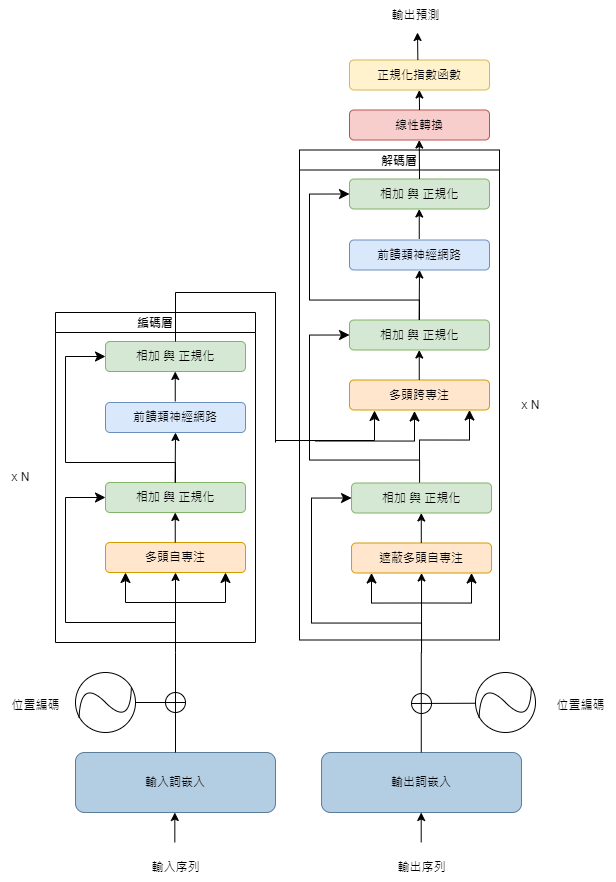

The diagram above was exported from draw.io. Its source (the exported page's mxGraphModel, read from the mxfile embedded in the PNG):
<mxGraphModel dx="955" dy="562" grid="1" gridSize="10" guides="1" tooltips="1" connect="1" arrows="1" fold="1" page="1" pageScale="1" pageWidth="827" pageHeight="1169" math="0" shadow="0">
  <root>
    <mxCell id="0" />
    <mxCell id="1" parent="0" />
    <mxCell id="6ofpiV4j_w3UJAQtmIMs-85" value="解碼層" style="swimlane;startSize=20;" vertex="1" connectable="0" parent="1">
      <mxGeometry x="299" y="159.5" width="200" height="490" as="geometry" />
    </mxCell>
    <mxCell id="output_embedding" value="輸入詞嵌入" style="rounded=1;whiteSpace=wrap;html=1;fillColor=#b3cde3;strokeColor=#5a7d9a;" parent="1" vertex="1">
      <mxGeometry x="74.99999999999997" y="762" width="200" height="60" as="geometry" />
    </mxCell>
    <mxCell id="6ofpiV4j_w3UJAQtmIMs-8" value="多頭自專注" style="rounded=1;whiteSpace=wrap;html=1;fillColor=#ffe6cc;strokeColor=#d79b00;" vertex="1" parent="1">
      <mxGeometry x="105" y="552" width="140" height="30" as="geometry" />
    </mxCell>
    <mxCell id="6ofpiV4j_w3UJAQtmIMs-11" value="相加 與 正規化" style="rounded=1;whiteSpace=wrap;html=1;fillColor=#d5e8d4;strokeColor=#82b366;" vertex="1" parent="1">
      <mxGeometry x="105" y="492" width="140" height="30" as="geometry" />
    </mxCell>
    <mxCell id="6ofpiV4j_w3UJAQtmIMs-12" value="前饋類神經網路" style="rounded=1;whiteSpace=wrap;html=1;fillColor=#dae8fc;strokeColor=#6c8ebf;" vertex="1" parent="1">
      <mxGeometry x="105" y="412" width="140" height="30" as="geometry" />
    </mxCell>
    <mxCell id="6ofpiV4j_w3UJAQtmIMs-13" value="" style="endArrow=classic;html=1;rounded=0;entryX=0.5;entryY=1;entryDx=0;entryDy=0;" edge="1" parent="1" target="6ofpiV4j_w3UJAQtmIMs-8">
      <mxGeometry width="50" height="50" relative="1" as="geometry">
        <mxPoint x="175" y="662" as="sourcePoint" />
        <mxPoint x="585" y="592" as="targetPoint" />
      </mxGeometry>
    </mxCell>
    <mxCell id="6ofpiV4j_w3UJAQtmIMs-17" value="" style="edgeStyle=segmentEdgeStyle;endArrow=classic;html=1;curved=0;rounded=0;endSize=8;startSize=8;" edge="1" parent="1">
      <mxGeometry width="50" height="50" relative="1" as="geometry">
        <mxPoint x="175" y="612" as="sourcePoint" />
        <mxPoint x="225" y="582" as="targetPoint" />
      </mxGeometry>
    </mxCell>
    <mxCell id="6ofpiV4j_w3UJAQtmIMs-18" value="" style="edgeStyle=segmentEdgeStyle;endArrow=classic;html=1;curved=0;rounded=0;endSize=8;startSize=8;" edge="1" parent="1">
      <mxGeometry width="50" height="50" relative="1" as="geometry">
        <mxPoint x="175" y="612" as="sourcePoint" />
        <mxPoint x="125" y="582" as="targetPoint" />
      </mxGeometry>
    </mxCell>
    <mxCell id="6ofpiV4j_w3UJAQtmIMs-19" value="" style="edgeStyle=segmentEdgeStyle;endArrow=classic;html=1;curved=0;rounded=0;endSize=8;startSize=8;entryX=0;entryY=0.5;entryDx=0;entryDy=0;" edge="1" parent="1" target="6ofpiV4j_w3UJAQtmIMs-11">
      <mxGeometry width="50" height="50" relative="1" as="geometry">
        <mxPoint x="175" y="652" as="sourcePoint" />
        <mxPoint x="125" y="622" as="targetPoint" />
        <Array as="points">
          <mxPoint x="175" y="632" />
          <mxPoint x="65" y="632" />
          <mxPoint x="65" y="507" />
        </Array>
      </mxGeometry>
    </mxCell>
    <mxCell id="6ofpiV4j_w3UJAQtmIMs-24" value="" style="edgeStyle=segmentEdgeStyle;endArrow=classic;html=1;curved=0;rounded=0;endSize=8;startSize=8;entryX=0;entryY=0.5;entryDx=0;entryDy=0;" edge="1" parent="1" target="6ofpiV4j_w3UJAQtmIMs-35">
      <mxGeometry width="50" height="50" relative="1" as="geometry">
        <mxPoint x="175" y="492" as="sourcePoint" />
        <mxPoint x="105" y="347" as="targetPoint" />
        <Array as="points">
          <mxPoint x="175" y="472" />
          <mxPoint x="65" y="472" />
          <mxPoint x="65" y="366" />
        </Array>
      </mxGeometry>
    </mxCell>
    <mxCell id="6ofpiV4j_w3UJAQtmIMs-28" value="" style="endArrow=classic;html=1;rounded=0;" edge="1" parent="1">
      <mxGeometry width="50" height="50" relative="1" as="geometry">
        <mxPoint x="174.6" y="492" as="sourcePoint" />
        <mxPoint x="175" y="442" as="targetPoint" />
      </mxGeometry>
    </mxCell>
    <mxCell id="6ofpiV4j_w3UJAQtmIMs-30" value="" style="endArrow=classic;html=1;rounded=0;entryX=0.5;entryY=1;entryDx=0;entryDy=0;" edge="1" parent="1">
      <mxGeometry width="50" height="50" relative="1" as="geometry">
        <mxPoint x="174.75" y="552" as="sourcePoint" />
        <mxPoint x="174.75" y="522" as="targetPoint" />
      </mxGeometry>
    </mxCell>
    <mxCell id="6ofpiV4j_w3UJAQtmIMs-35" value="相加 與 正規化" style="rounded=1;whiteSpace=wrap;html=1;fillColor=#d5e8d4;strokeColor=#82b366;" vertex="1" parent="1">
      <mxGeometry x="105" y="351" width="140" height="30" as="geometry" />
    </mxCell>
    <mxCell id="6ofpiV4j_w3UJAQtmIMs-36" value="" style="endArrow=classic;html=1;rounded=0;entryX=0.5;entryY=1;entryDx=0;entryDy=0;" edge="1" parent="1">
      <mxGeometry width="50" height="50" relative="1" as="geometry">
        <mxPoint x="174.75" y="411" as="sourcePoint" />
        <mxPoint x="174.75" y="381" as="targetPoint" />
      </mxGeometry>
    </mxCell>
    <mxCell id="6ofpiV4j_w3UJAQtmIMs-38" value="編碼層" style="swimlane;startSize=20;" vertex="1" connectable="0" parent="1">
      <mxGeometry x="55" y="322" width="200" height="330" as="geometry" />
    </mxCell>
    <mxCell id="6ofpiV4j_w3UJAQtmIMs-74" value="" style="edgeStyle=elbowEdgeStyle;elbow=vertical;endArrow=none;html=1;curved=0;rounded=0;endSize=8;startSize=8;endFill=0;" edge="1" parent="6ofpiV4j_w3UJAQtmIMs-38">
      <mxGeometry width="50" height="50" relative="1" as="geometry">
        <mxPoint x="120" y="29" as="sourcePoint" />
        <mxPoint x="220" y="130" as="targetPoint" />
        <Array as="points">
          <mxPoint x="140" y="-20" />
        </Array>
      </mxGeometry>
    </mxCell>
    <mxCell id="6ofpiV4j_w3UJAQtmIMs-39" value="多頭跨專注" style="rounded=1;whiteSpace=wrap;html=1;fillColor=#ffe6cc;strokeColor=#d79b00;" vertex="1" parent="1">
      <mxGeometry x="349" y="389.5" width="140" height="30" as="geometry" />
    </mxCell>
    <mxCell id="6ofpiV4j_w3UJAQtmIMs-40" value="相加 與 正規化" style="rounded=1;whiteSpace=wrap;html=1;fillColor=#d5e8d4;strokeColor=#82b366;" vertex="1" parent="1">
      <mxGeometry x="349" y="329.5" width="140" height="30" as="geometry" />
    </mxCell>
    <mxCell id="6ofpiV4j_w3UJAQtmIMs-41" value="前饋類神經網路" style="rounded=1;whiteSpace=wrap;html=1;fillColor=#dae8fc;strokeColor=#6c8ebf;" vertex="1" parent="1">
      <mxGeometry x="349" y="249.5" width="140" height="30" as="geometry" />
    </mxCell>
    <mxCell id="6ofpiV4j_w3UJAQtmIMs-43" value="" style="edgeStyle=segmentEdgeStyle;endArrow=classic;html=1;curved=0;rounded=0;endSize=8;startSize=8;" edge="1" parent="1">
      <mxGeometry width="50" height="50" relative="1" as="geometry">
        <mxPoint x="419" y="449.5" as="sourcePoint" />
        <mxPoint x="469" y="419.5" as="targetPoint" />
      </mxGeometry>
    </mxCell>
    <mxCell id="6ofpiV4j_w3UJAQtmIMs-45" value="" style="edgeStyle=segmentEdgeStyle;endArrow=classic;html=1;curved=0;rounded=0;endSize=8;startSize=8;entryX=0;entryY=0.5;entryDx=0;entryDy=0;exitX=0.486;exitY=0.1;exitDx=0;exitDy=0;exitPerimeter=0;" edge="1" parent="1" target="6ofpiV4j_w3UJAQtmIMs-40" source="6ofpiV4j_w3UJAQtmIMs-60">
      <mxGeometry width="50" height="50" relative="1" as="geometry">
        <mxPoint x="419" y="489.5" as="sourcePoint" />
        <mxPoint x="369" y="459.5" as="targetPoint" />
        <Array as="points">
          <mxPoint x="419" y="469.5" />
          <mxPoint x="309" y="469.5" />
          <mxPoint x="309" y="344.5" />
        </Array>
      </mxGeometry>
    </mxCell>
    <mxCell id="6ofpiV4j_w3UJAQtmIMs-46" value="" style="edgeStyle=segmentEdgeStyle;endArrow=classic;html=1;curved=0;rounded=0;endSize=8;startSize=8;entryX=0;entryY=0.5;entryDx=0;entryDy=0;" edge="1" parent="1" target="6ofpiV4j_w3UJAQtmIMs-49">
      <mxGeometry width="50" height="50" relative="1" as="geometry">
        <mxPoint x="419" y="329.5" as="sourcePoint" />
        <mxPoint x="349" y="184.5" as="targetPoint" />
        <Array as="points">
          <mxPoint x="419" y="309.5" />
          <mxPoint x="309" y="309.5" />
          <mxPoint x="309" y="203.5" />
        </Array>
      </mxGeometry>
    </mxCell>
    <mxCell id="6ofpiV4j_w3UJAQtmIMs-47" value="" style="endArrow=classic;html=1;rounded=0;" edge="1" parent="1">
      <mxGeometry width="50" height="50" relative="1" as="geometry">
        <mxPoint x="418.6" y="329.5" as="sourcePoint" />
        <mxPoint x="419" y="279.5" as="targetPoint" />
      </mxGeometry>
    </mxCell>
    <mxCell id="6ofpiV4j_w3UJAQtmIMs-48" value="" style="endArrow=classic;html=1;rounded=0;entryX=0.5;entryY=1;entryDx=0;entryDy=0;" edge="1" parent="1">
      <mxGeometry width="50" height="50" relative="1" as="geometry">
        <mxPoint x="418.75" y="389.5" as="sourcePoint" />
        <mxPoint x="418.75" y="359.5" as="targetPoint" />
      </mxGeometry>
    </mxCell>
    <mxCell id="6ofpiV4j_w3UJAQtmIMs-49" value="相加 與 正規化" style="rounded=1;whiteSpace=wrap;html=1;fillColor=#d5e8d4;strokeColor=#82b366;" vertex="1" parent="1">
      <mxGeometry x="349" y="188.5" width="140" height="30" as="geometry" />
    </mxCell>
    <mxCell id="6ofpiV4j_w3UJAQtmIMs-50" value="" style="endArrow=classic;html=1;rounded=0;entryX=0.5;entryY=1;entryDx=0;entryDy=0;" edge="1" parent="1">
      <mxGeometry width="50" height="50" relative="1" as="geometry">
        <mxPoint x="418.75" y="248.5" as="sourcePoint" />
        <mxPoint x="418.75" y="218.5" as="targetPoint" />
      </mxGeometry>
    </mxCell>
    <mxCell id="6ofpiV4j_w3UJAQtmIMs-59" value="遮蔽多頭自專注" style="rounded=1;whiteSpace=wrap;html=1;fillColor=#ffe6cc;strokeColor=#d79b00;" vertex="1" parent="1">
      <mxGeometry x="351.03" y="552.5" width="140" height="30" as="geometry" />
    </mxCell>
    <mxCell id="6ofpiV4j_w3UJAQtmIMs-60" value="相加 與 正規化" style="rounded=1;whiteSpace=wrap;html=1;fillColor=#d5e8d4;strokeColor=#82b366;" vertex="1" parent="1">
      <mxGeometry x="351.03" y="492.5" width="140" height="30" as="geometry" />
    </mxCell>
    <mxCell id="6ofpiV4j_w3UJAQtmIMs-61" value="" style="endArrow=classic;html=1;rounded=0;entryX=0.5;entryY=1;entryDx=0;entryDy=0;" edge="1" target="6ofpiV4j_w3UJAQtmIMs-59" parent="1">
      <mxGeometry width="50" height="50" relative="1" as="geometry">
        <mxPoint x="421.03" y="662.5" as="sourcePoint" />
        <mxPoint x="831.03" y="592.5" as="targetPoint" />
      </mxGeometry>
    </mxCell>
    <mxCell id="6ofpiV4j_w3UJAQtmIMs-62" value="" style="edgeStyle=segmentEdgeStyle;endArrow=classic;html=1;curved=0;rounded=0;endSize=8;startSize=8;" edge="1" parent="1">
      <mxGeometry width="50" height="50" relative="1" as="geometry">
        <mxPoint x="421.03" y="612.5" as="sourcePoint" />
        <mxPoint x="471.03" y="582.5" as="targetPoint" />
      </mxGeometry>
    </mxCell>
    <mxCell id="6ofpiV4j_w3UJAQtmIMs-63" value="" style="edgeStyle=segmentEdgeStyle;endArrow=classic;html=1;curved=0;rounded=0;endSize=8;startSize=8;" edge="1" parent="1">
      <mxGeometry width="50" height="50" relative="1" as="geometry">
        <mxPoint x="421.03" y="612.5" as="sourcePoint" />
        <mxPoint x="371.03" y="582.5" as="targetPoint" />
      </mxGeometry>
    </mxCell>
    <mxCell id="6ofpiV4j_w3UJAQtmIMs-64" value="" style="edgeStyle=segmentEdgeStyle;endArrow=classic;html=1;curved=0;rounded=0;endSize=8;startSize=8;entryX=0;entryY=0.5;entryDx=0;entryDy=0;" edge="1" target="6ofpiV4j_w3UJAQtmIMs-60" parent="1">
      <mxGeometry width="50" height="50" relative="1" as="geometry">
        <mxPoint x="421.03" y="652.5" as="sourcePoint" />
        <mxPoint x="371.03" y="622.5" as="targetPoint" />
        <Array as="points">
          <mxPoint x="421.03" y="632.5" />
          <mxPoint x="311.03" y="632.5" />
          <mxPoint x="311.03" y="507.5" />
        </Array>
      </mxGeometry>
    </mxCell>
    <mxCell id="6ofpiV4j_w3UJAQtmIMs-65" value="" style="endArrow=classic;html=1;rounded=0;entryX=0.5;entryY=1;entryDx=0;entryDy=0;" edge="1" parent="1">
      <mxGeometry width="50" height="50" relative="1" as="geometry">
        <mxPoint x="420.78" y="552.5" as="sourcePoint" />
        <mxPoint x="420.78" y="522.5" as="targetPoint" />
      </mxGeometry>
    </mxCell>
    <mxCell id="6ofpiV4j_w3UJAQtmIMs-67" value="" style="endArrow=none;html=1;rounded=0;" edge="1" parent="1">
      <mxGeometry width="50" height="50" relative="1" as="geometry">
        <mxPoint x="419" y="469.5" as="sourcePoint" />
        <mxPoint x="419" y="449.5" as="targetPoint" />
      </mxGeometry>
    </mxCell>
    <mxCell id="6ofpiV4j_w3UJAQtmIMs-68" value="" style="edgeStyle=segmentEdgeStyle;endArrow=classic;html=1;curved=0;rounded=0;endSize=8;startSize=8;" edge="1" parent="1">
      <mxGeometry width="50" height="50" relative="1" as="geometry">
        <mxPoint x="275" y="450" as="sourcePoint" />
        <mxPoint x="374" y="420" as="targetPoint" />
      </mxGeometry>
    </mxCell>
    <mxCell id="6ofpiV4j_w3UJAQtmIMs-69" value="" style="edgeStyle=segmentEdgeStyle;endArrow=classic;html=1;curved=0;rounded=0;endSize=8;startSize=8;" edge="1" parent="1">
      <mxGeometry width="50" height="50" relative="1" as="geometry">
        <mxPoint x="315" y="450.5" as="sourcePoint" />
        <mxPoint x="414" y="420.5" as="targetPoint" />
      </mxGeometry>
    </mxCell>
    <mxCell id="6ofpiV4j_w3UJAQtmIMs-77" value="" style="endArrow=classic;html=1;rounded=0;entryX=0.5;entryY=1;entryDx=0;entryDy=0;exitX=0.5;exitY=0;exitDx=0;exitDy=0;" edge="1" parent="1" source="6ofpiV4j_w3UJAQtmIMs-49">
      <mxGeometry width="50" height="50" relative="1" as="geometry">
        <mxPoint x="418.75" y="179.5" as="sourcePoint" />
        <mxPoint x="418.75" y="149.5" as="targetPoint" />
      </mxGeometry>
    </mxCell>
    <mxCell id="6ofpiV4j_w3UJAQtmIMs-78" value="線性轉換" style="rounded=1;whiteSpace=wrap;html=1;fillColor=#f8cecc;strokeColor=#b85450;" vertex="1" parent="1">
      <mxGeometry x="349" y="119.5" width="140" height="30" as="geometry" />
    </mxCell>
    <mxCell id="6ofpiV4j_w3UJAQtmIMs-83" value="正規化指數函數" style="rounded=1;whiteSpace=wrap;html=1;fillColor=#fff2cc;strokeColor=#d6b656;" vertex="1" parent="1">
      <mxGeometry x="349" y="69.5" width="140" height="30" as="geometry" />
    </mxCell>
    <mxCell id="6ofpiV4j_w3UJAQtmIMs-88" value="" style="endArrow=classic;html=1;rounded=0;entryX=0.5;entryY=1;entryDx=0;entryDy=0;" edge="1" parent="1">
      <mxGeometry width="50" height="50" relative="1" as="geometry">
        <mxPoint x="419" y="119.5" as="sourcePoint" />
        <mxPoint x="418.8" y="99.5" as="targetPoint" />
      </mxGeometry>
    </mxCell>
    <mxCell id="6ofpiV4j_w3UJAQtmIMs-89" value="" style="ellipse;whiteSpace=wrap;html=1;" vertex="1" parent="1">
      <mxGeometry x="475" y="682" width="60" height="60" as="geometry" />
    </mxCell>
    <mxCell id="6ofpiV4j_w3UJAQtmIMs-90" value="" style="curved=1;endArrow=none;html=1;rounded=0;endFill=0;entryX=0.93;entryY=0.255;entryDx=0;entryDy=0;entryPerimeter=0;exitX=0.06;exitY=0.757;exitDx=0;exitDy=0;exitPerimeter=0;" edge="1" parent="1" source="6ofpiV4j_w3UJAQtmIMs-89" target="6ofpiV4j_w3UJAQtmIMs-89">
      <mxGeometry width="50" height="50" relative="1" as="geometry">
        <mxPoint x="480" y="737" as="sourcePoint" />
        <mxPoint x="530" y="687" as="targetPoint" />
        <Array as="points">
          <mxPoint x="480" y="687" />
          <mxPoint x="530" y="737" />
        </Array>
      </mxGeometry>
    </mxCell>
    <mxCell id="6ofpiV4j_w3UJAQtmIMs-91" value="" style="ellipse;whiteSpace=wrap;html=1;" vertex="1" parent="1">
      <mxGeometry x="75" y="682" width="60" height="60" as="geometry" />
    </mxCell>
    <mxCell id="6ofpiV4j_w3UJAQtmIMs-92" value="" style="curved=1;endArrow=none;html=1;rounded=0;endFill=0;entryX=0.93;entryY=0.255;entryDx=0;entryDy=0;entryPerimeter=0;exitX=0.06;exitY=0.757;exitDx=0;exitDy=0;exitPerimeter=0;" edge="1" source="6ofpiV4j_w3UJAQtmIMs-91" target="6ofpiV4j_w3UJAQtmIMs-91" parent="1">
      <mxGeometry width="50" height="50" relative="1" as="geometry">
        <mxPoint x="80" y="737" as="sourcePoint" />
        <mxPoint x="130" y="687" as="targetPoint" />
        <Array as="points">
          <mxPoint x="80" y="687" />
          <mxPoint x="130" y="737" />
        </Array>
      </mxGeometry>
    </mxCell>
    <mxCell id="6ofpiV4j_w3UJAQtmIMs-94" value="" style="ellipse;whiteSpace=wrap;html=1;aspect=fixed;" vertex="1" parent="1">
      <mxGeometry x="165" y="702" width="20" height="20" as="geometry" />
    </mxCell>
    <mxCell id="6ofpiV4j_w3UJAQtmIMs-97" value="" style="endArrow=none;html=1;rounded=0;" edge="1" parent="1">
      <mxGeometry width="50" height="50" relative="1" as="geometry">
        <mxPoint x="175" y="762" as="sourcePoint" />
        <mxPoint x="175" y="662" as="targetPoint" />
      </mxGeometry>
    </mxCell>
    <mxCell id="6ofpiV4j_w3UJAQtmIMs-99" value="" style="ellipse;whiteSpace=wrap;html=1;aspect=fixed;" vertex="1" parent="1">
      <mxGeometry x="411.03" y="703" width="20" height="20" as="geometry" />
    </mxCell>
    <mxCell id="6ofpiV4j_w3UJAQtmIMs-100" value="輸出詞嵌入" style="rounded=1;whiteSpace=wrap;html=1;fillColor=#b3cde3;strokeColor=#5a7d9a;" vertex="1" parent="1">
      <mxGeometry x="321.03" y="762" width="200" height="60" as="geometry" />
    </mxCell>
    <mxCell id="6ofpiV4j_w3UJAQtmIMs-101" value="" style="endArrow=none;html=1;rounded=0;" edge="1" parent="1">
      <mxGeometry width="50" height="50" relative="1" as="geometry">
        <mxPoint x="420.77" y="762" as="sourcePoint" />
        <mxPoint x="420.77" y="662" as="targetPoint" />
      </mxGeometry>
    </mxCell>
    <mxCell id="6ofpiV4j_w3UJAQtmIMs-102" value="" style="endArrow=none;html=1;rounded=0;entryX=1;entryY=0.5;entryDx=0;entryDy=0;" edge="1" parent="1" target="6ofpiV4j_w3UJAQtmIMs-94">
      <mxGeometry width="50" height="50" relative="1" as="geometry">
        <mxPoint x="135" y="712" as="sourcePoint" />
        <mxPoint x="185" y="662" as="targetPoint" />
      </mxGeometry>
    </mxCell>
    <mxCell id="6ofpiV4j_w3UJAQtmIMs-103" value="" style="endArrow=none;html=1;rounded=0;entryX=1;entryY=0.5;entryDx=0;entryDy=0;exitX=0;exitY=0.5;exitDx=0;exitDy=0;" edge="1" parent="1" source="6ofpiV4j_w3UJAQtmIMs-99">
      <mxGeometry width="50" height="50" relative="1" as="geometry">
        <mxPoint x="425" y="712.74" as="sourcePoint" />
        <mxPoint x="475" y="712.74" as="targetPoint" />
      </mxGeometry>
    </mxCell>
    <mxCell id="6ofpiV4j_w3UJAQtmIMs-108" value="" style="endArrow=classic;html=1;rounded=0;entryX=0.5;entryY=1;entryDx=0;entryDy=0;" edge="1" parent="1">
      <mxGeometry width="50" height="50" relative="1" as="geometry">
        <mxPoint x="174.33" y="852" as="sourcePoint" />
        <mxPoint x="174.33" y="822" as="targetPoint" />
      </mxGeometry>
    </mxCell>
    <mxCell id="6ofpiV4j_w3UJAQtmIMs-109" value="" style="endArrow=classic;html=1;rounded=0;entryX=0.5;entryY=1;entryDx=0;entryDy=0;" edge="1" parent="1">
      <mxGeometry width="50" height="50" relative="1" as="geometry">
        <mxPoint x="420.70000000000005" y="852" as="sourcePoint" />
        <mxPoint x="420.70000000000005" y="822" as="targetPoint" />
      </mxGeometry>
    </mxCell>
    <mxCell id="6ofpiV4j_w3UJAQtmIMs-110" value="位置編碼" style="text;html=1;align=center;verticalAlign=middle;resizable=0;points=[];autosize=1;strokeColor=none;fillColor=none;" vertex="1" parent="1">
      <mxGeometry y="700" width="70" height="30" as="geometry" />
    </mxCell>
    <mxCell id="6ofpiV4j_w3UJAQtmIMs-111" value="位置編碼" style="text;html=1;align=center;verticalAlign=middle;resizable=0;points=[];autosize=1;strokeColor=none;fillColor=none;" vertex="1" parent="1">
      <mxGeometry x="545" y="700" width="70" height="30" as="geometry" />
    </mxCell>
    <mxCell id="6ofpiV4j_w3UJAQtmIMs-114" value="" style="endArrow=classic;html=1;rounded=0;" edge="1" parent="1">
      <mxGeometry width="50" height="50" relative="1" as="geometry">
        <mxPoint x="417.3599999999999" y="69.5" as="sourcePoint" />
        <mxPoint x="417" y="42" as="targetPoint" />
      </mxGeometry>
    </mxCell>
    <mxCell id="6ofpiV4j_w3UJAQtmIMs-115" value="輸出序列" style="text;html=1;align=center;verticalAlign=middle;resizable=0;points=[];autosize=1;strokeColor=none;fillColor=none;" vertex="1" parent="1">
      <mxGeometry x="386.03" y="862" width="70" height="30" as="geometry" />
    </mxCell>
    <mxCell id="6ofpiV4j_w3UJAQtmIMs-116" value="輸入序列" style="text;html=1;align=center;verticalAlign=middle;resizable=0;points=[];autosize=1;strokeColor=none;fillColor=none;" vertex="1" parent="1">
      <mxGeometry x="139.99999999999997" y="862" width="70" height="30" as="geometry" />
    </mxCell>
    <mxCell id="6ofpiV4j_w3UJAQtmIMs-117" value="輸出預測" style="text;html=1;align=center;verticalAlign=middle;resizable=0;points=[];autosize=1;strokeColor=none;fillColor=none;" vertex="1" parent="1">
      <mxGeometry x="380" y="10" width="70" height="30" as="geometry" />
    </mxCell>
    <mxCell id="6ofpiV4j_w3UJAQtmIMs-118" value="x N" style="text;html=1;align=center;verticalAlign=middle;resizable=0;points=[];autosize=1;strokeColor=none;fillColor=none;" vertex="1" parent="1">
      <mxGeometry y="472" width="40" height="30" as="geometry" />
    </mxCell>
    <mxCell id="6ofpiV4j_w3UJAQtmIMs-119" value="x N" style="text;html=1;align=center;verticalAlign=middle;resizable=0;points=[];autosize=1;strokeColor=none;fillColor=none;" vertex="1" parent="1">
      <mxGeometry x="510" y="400" width="40" height="30" as="geometry" />
    </mxCell>
  </root>
</mxGraphModel>